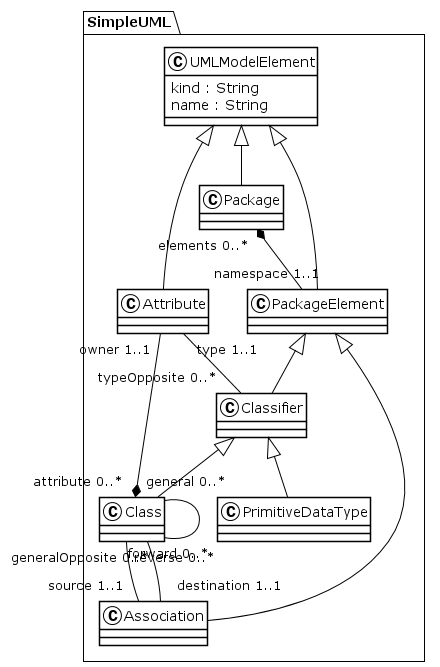

The diagram above was rendered by PlantUML. Its source (embedded in the PNG):
@startuml
!theme plain
package SimpleUML {
class UMLModelElement {
	 kind : String
	 name : String
}
class Attribute {
}
UMLModelElement <|-- Attribute
Attribute "owner 1..1" --* "attribute 0..*" Class
Attribute "type 1..1" -- "typeOpposite 0..*" Classifier
class Package {
}
UMLModelElement <|-- Package
Package "elements 0..*" *-- "namespace 1..1" PackageElement
class PackageElement {
}
UMLModelElement <|-- PackageElement
class Classifier {
}
PackageElement <|-- Classifier
class Class {
}
Classifier <|-- Class
Class "general 0..*" -- "generalOpposite 0..*" Class
Class "reverse 0..*" -- "source 1..1" Association
Class "forward 0..*" -- "destination 1..1" Association
class PrimitiveDataType {
}
Classifier <|-- PrimitiveDataType
class Association {
}
PackageElement <|-- Association
}
@enduml